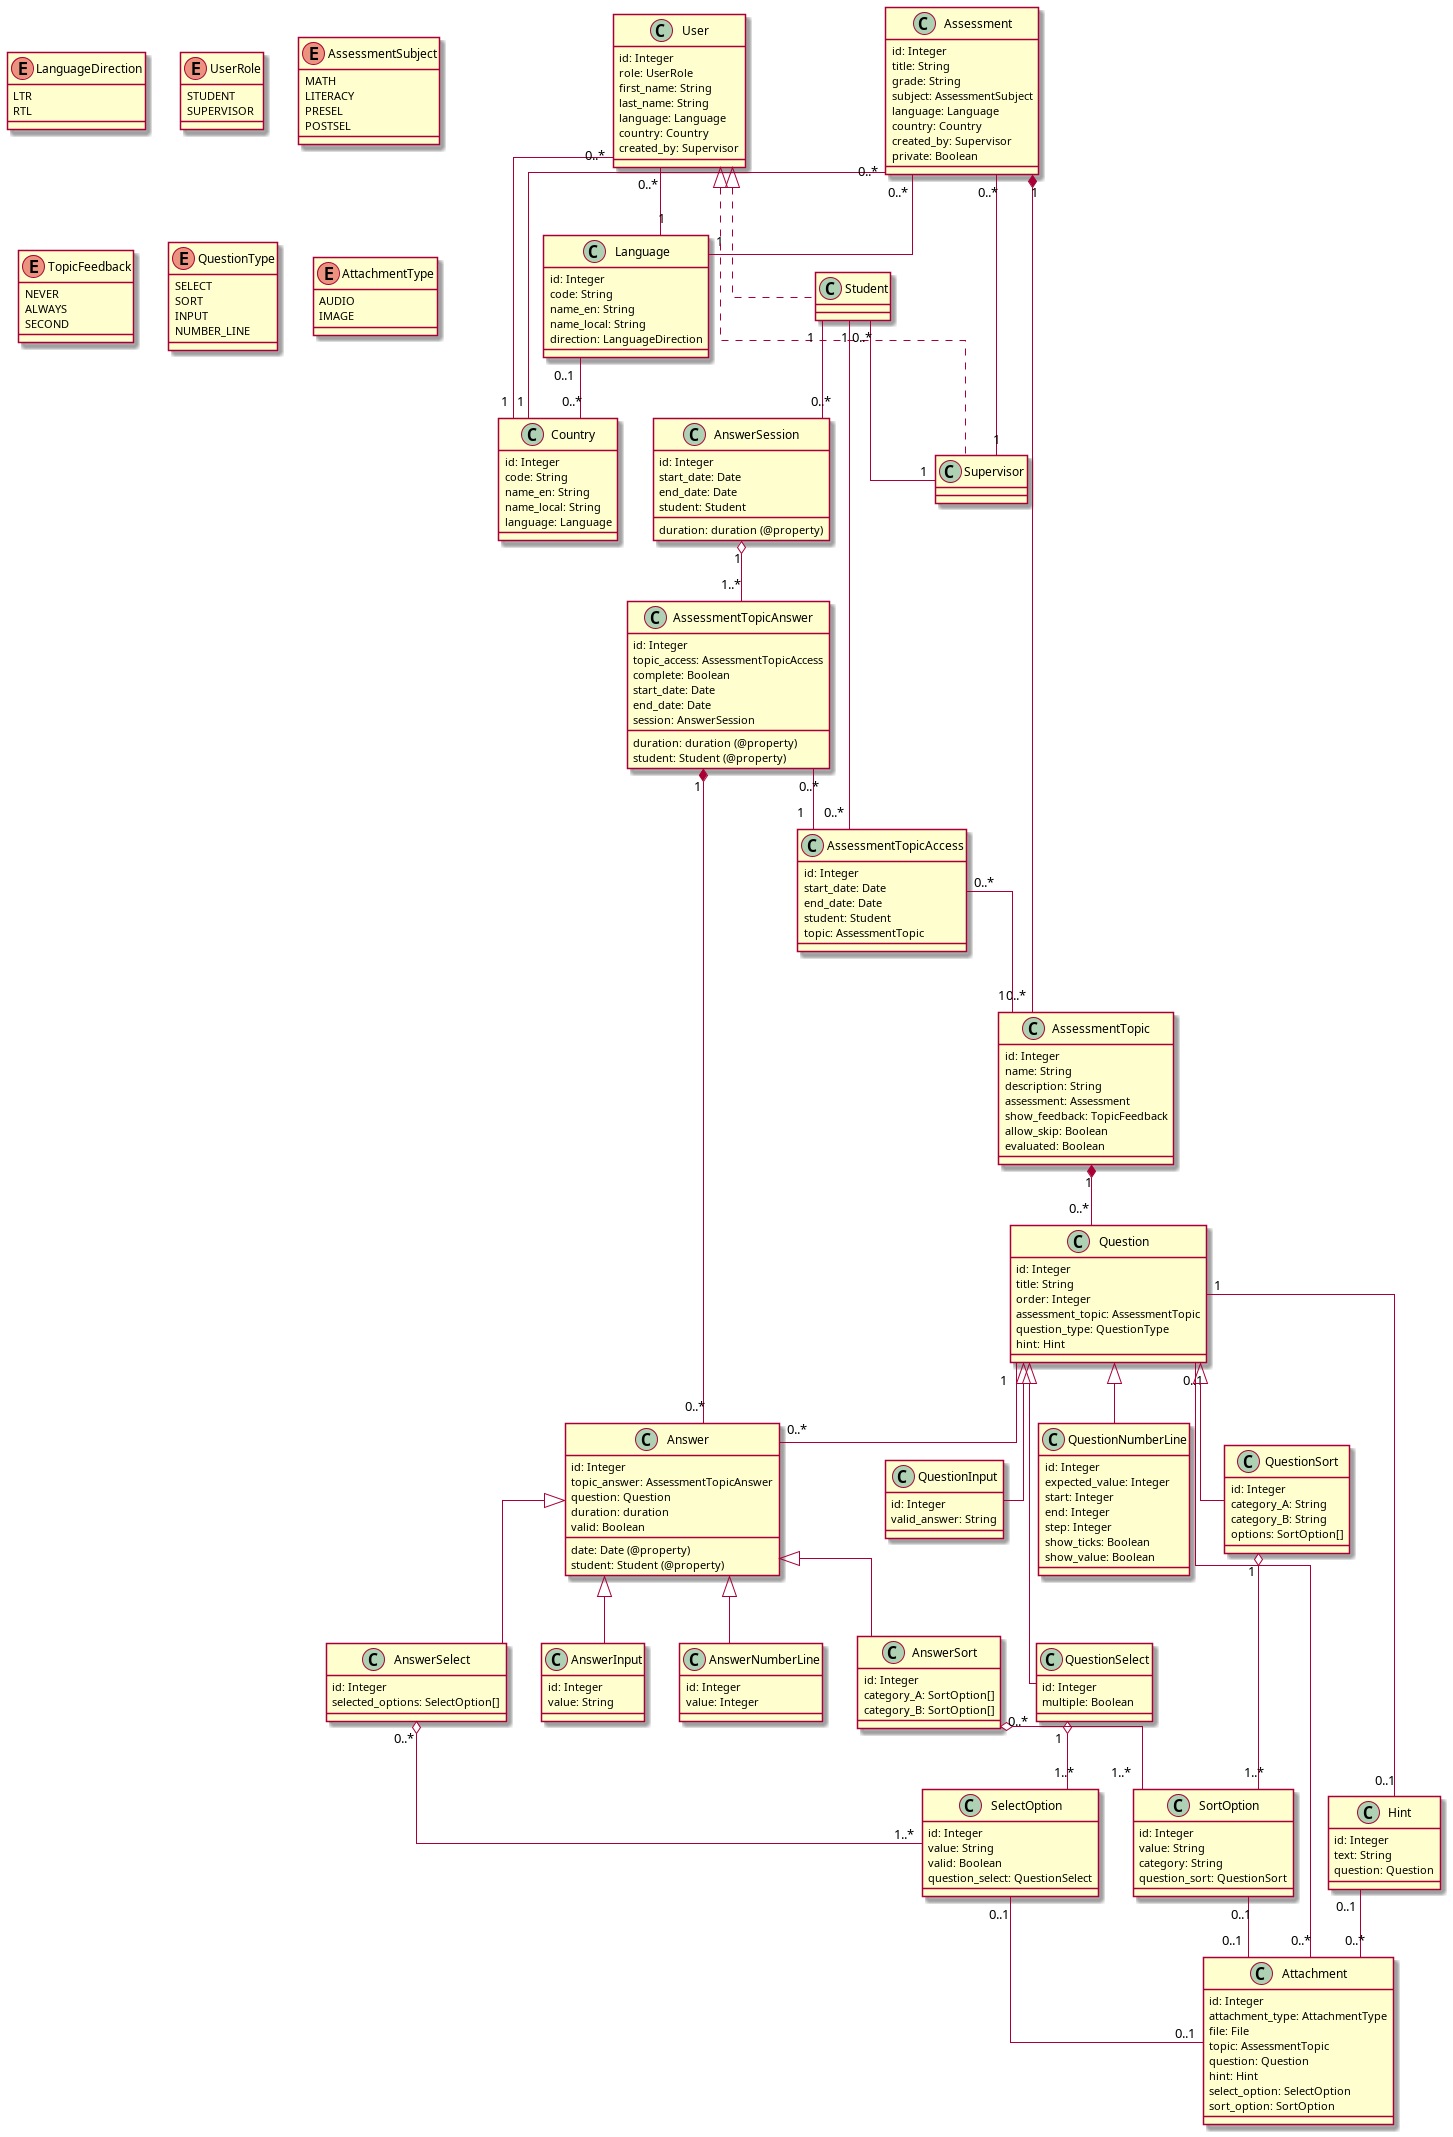

The diagram above was rendered by PlantUML. Its source (embedded in the PNG):
@startuml "Learning_Outcomes_Database_UML_Diagram"

skinparam linetype ortho
skinparam BackgroundColor white

/'
Version 2 - 18/06/2021 (Author Matthis M) - changes:
- Changed title
- Deletion of outdated Groups with managers / members
- Switched from camelCase to snake_case
- Specialization of some links as aggregations / compositions
- Redefined Student and Supervisor classes as simple UserRole enum
- Other minors fixes
'/

enum LanguageDirection {
    LTR
    RTL
}

class Country {
    id: Integer
    code: String
    name_en: String
    name_local: String
    language: Language
}

class Language {
    id: Integer
    code: String
    name_en: String
    name_local: String
    direction: LanguageDirection
}

enum UserRole {
    STUDENT
    SUPERVISOR
}

class User {
    id: Integer
    role: UserRole
    first_name: String
    last_name: String
    language: Language
    country: Country
    created_by: Supervisor
}

enum AssessmentSubject {
    MATH
    LITERACY
    PRESEL
    POSTSEL
}

class Assessment {
    id: Integer
    title: String
    grade: String
    subject: AssessmentSubject
    language: Language
    country: Country
    created_by: Supervisor
    private: Boolean
}

enum TopicFeedback {
    NEVER
    ALWAYS
    SECOND
}

class AssessmentTopic {
    id: Integer
    name: String
    description: String
    assessment: Assessment
    'order: Integer'
    show_feedback: TopicFeedback
    allow_skip: Boolean
    evaluated: Boolean
    'stop_rule: Integer'
}

class AssessmentTopicAccess {
    id: Integer
    start_date: Date
    end_date: Date
    student: Student
    topic: AssessmentTopic
}

enum QuestionType {
    SELECT
    SORT
    INPUT
    NUMBER_LINE
}

class Question {
    id: Integer
    title: String
    order: Integer
    assessment_topic: AssessmentTopic
    question_type: QuestionType
    hint: Hint
}

class Hint {
    id: Integer
    text: String
    question: Question
}

class QuestionInput {
    id: Integer
    valid_answer: String
}

class QuestionSelect {
    id: Integer
    multiple: Boolean
}

class SelectOption {
    id: Integer
    value: String
    valid: Boolean
    question_select: QuestionSelect
}

class QuestionSort {
    id: Integer
    category_A: String
    category_B: String
    options: SortOption[]
}

class SortOption {
    id: Integer
    value: String
    category: String
    question_sort: QuestionSort
}

class QuestionNumberLine {
    id: Integer
    expected_value: Integer
    start: Integer
    end: Integer
    step: Integer
    show_ticks: Boolean
    show_value: Boolean
}

enum AttachmentType {
    AUDIO
    IMAGE
}

class Attachment {
    id: Integer
    attachment_type: AttachmentType
    file: File
    topic: AssessmentTopic
    question: Question
    hint: Hint
    select_option: SelectOption
    sort_option: SortOption
}

class AnswerSession {
    id: Integer
    start_date: Date
    end_date: Date
    student: Student
    duration: duration (@property)
}

class AssessmentTopicAnswer {
    id: Integer
    topic_access: AssessmentTopicAccess
    complete: Boolean
    start_date: Date
    end_date: Date
    session: AnswerSession
    duration: duration (@property)
    student: Student (@property)
}

class Answer {
    id: Integer
    topic_answer: AssessmentTopicAnswer
    question: Question
    duration: duration
    valid: Boolean
    date: Date (@property)
    student: Student (@property)
}

class AnswerInput {
    id: Integer
    value: String
}

class AnswerSelect {
    id: Integer
    selected_options: SelectOption[]
}

class AnswerSort {
    id: Integer
    category_A: SortOption[]
    category_B: SortOption[]
}

class AnswerNumberLine {
    id: Integer
    value: Integer
}

Language "0..1" -- "0..*" Country

User "0..*" -- "1" Language
User "0..*" -- "1" Country

Assessment "0..*" -- "1" Language
Assessment "0..*" -- "1" Country


User <|-[dashed]- Supervisor
User <|-[dashed]- Student

Student "0..*" -- "1" Supervisor


Assessment "1" *-- "0..*" AssessmentTopic
Assessment "0..*" -- "1" Supervisor

AssessmentTopic "1" *-- "0..*" Question

AnswerSession "1" o-- "1..*" AssessmentTopicAnswer

AssessmentTopicAccess "0..*" -- "1" AssessmentTopic

Student "1" -- "0..*" AnswerSession
Student "1" -- "0..*" AssessmentTopicAccess


Hint "0..1" -- "0..*" Attachment

Question "0..1" -- "0..*" Attachment
Question "1" -- "0..1" Hint
Question <|-- QuestionSelect
Question <|-- QuestionSort
Question <|-- QuestionInput
Question <|-- QuestionNumberLine

QuestionSelect "1" o-- "1..*" SelectOption
SelectOption "0..1" -- "0..1" Attachment

QuestionSort "1" o-- "1..*" SortOption
SortOption "0..1" -- "0..1" Attachment


AssessmentTopicAnswer "0..*" -- "1" AssessmentTopicAccess
AssessmentTopicAnswer "1" *-- "0..*" Answer

Question "1" -- "0..*" Answer

Answer <|-- AnswerSelect
Answer <|-- AnswerSort
Answer <|-- AnswerInput
Answer <|-- AnswerNumberLine

AnswerSelect "0..*" o-- "1..*" SelectOption
AnswerSort "0..*" o-- "1..*" SortOption

@enduml